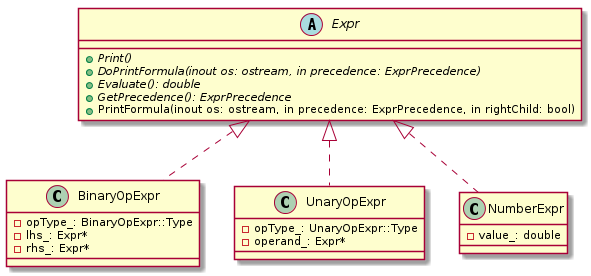

The diagram above was rendered by PlantUML. Its source (embedded in the PNG):
@startuml

abstract class Expr {
    +{abstract} Print()
    +{abstract} DoPrintFormula(inout os: ostream, in precedence: ExprPrecedence)
    +{abstract} Evaluate(): double
    +{abstract} GetPrecedence(): ExprPrecedence
    +PrintFormula(inout os: ostream, in precedence: ExprPrecedence, in rightChild: bool)
}

class BinaryOpExpr {
    -opType_: BinaryOpExpr::Type
    -lhs_: Expr*
    -rhs_: Expr*
}

class UnaryOpExpr {
    -opType_: UnaryOpExpr::Type
    -operand_: Expr*
}

class NumberExpr {
    -value_: double
}

class BinaryOpExpr implements Expr
class UnaryOpExpr implements Expr
class NumberExpr implements Expr

@enduml